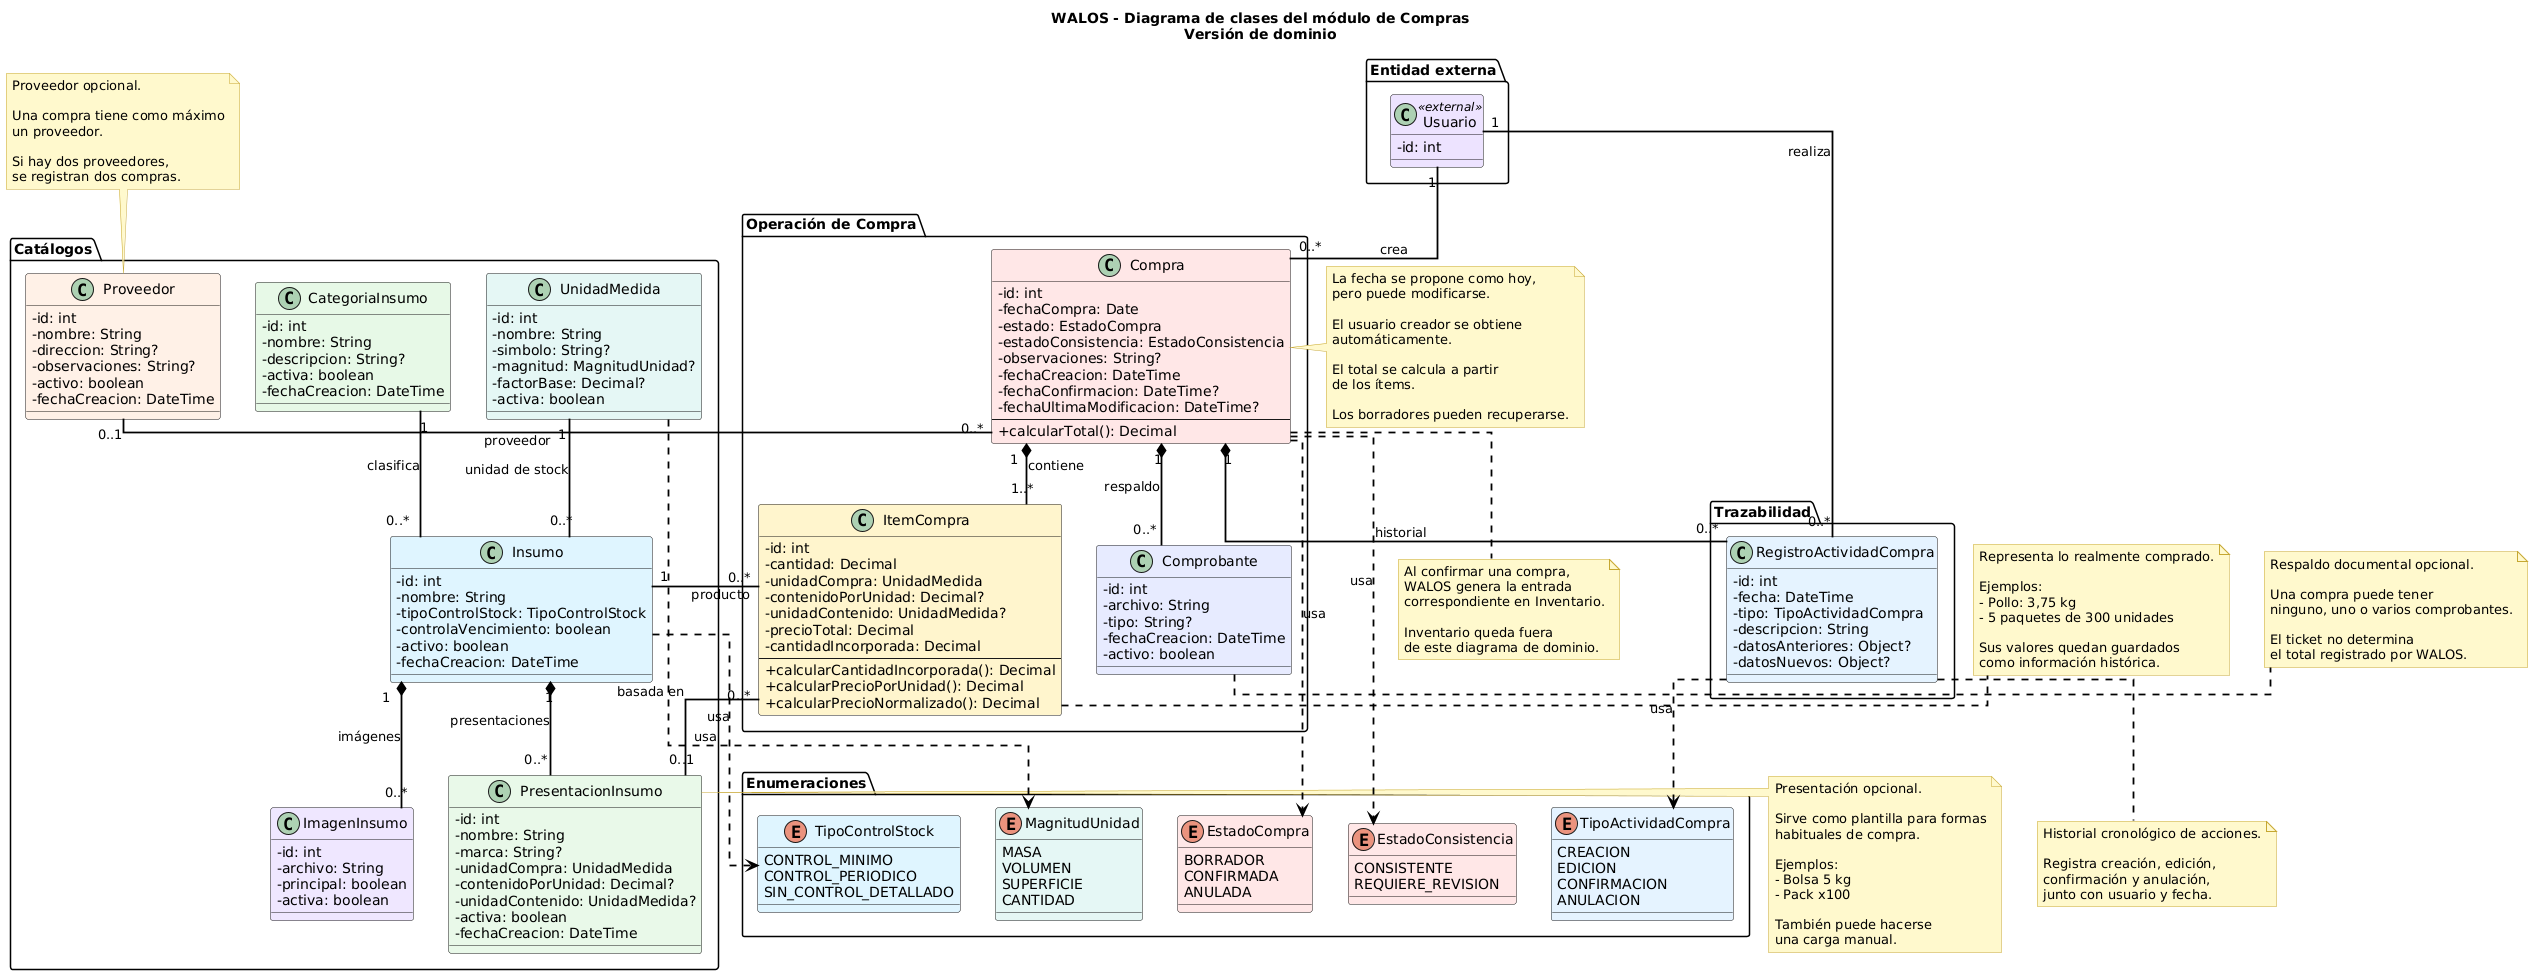

The diagram above was rendered by PlantUML. Its source (embedded in the PNG):
@startuml
top to bottom direction

skinparam backgroundColor white
skinparam shadowing false
skinparam linetype ortho
skinparam classAttributeIconSize 0

skinparam ArrowColor black
skinparam ArrowThickness 1.8

skinparam note {
    BackgroundColor #FFF8CC
    BorderColor #C5A632
}

title WALOS - Diagrama de clases del módulo de Compras\nVersión de dominio


package "Catálogos" {

    class CategoriaInsumo #E7F8E7 {
        - id: int
        - nombre: String
        - descripcion: String?
        - activa: boolean
        - fechaCreacion: DateTime
    }

    class UnidadMedida #E5F6F4 {
        - id: int
        - nombre: String
        - simbolo: String?
        - magnitud: MagnitudUnidad?
        - factorBase: Decimal?
        - activa: boolean
    }

    class Proveedor #FFF0E6 {
        - id: int
        - nombre: String
        - direccion: String?
        - observaciones: String?
        - activo: boolean
        - fechaCreacion: DateTime
    }

    class Insumo #DFF5FF {
        - id: int
        - nombre: String
        - tipoControlStock: TipoControlStock
        - controlaVencimiento: boolean
        - activo: boolean
        - fechaCreacion: DateTime
    }

    class PresentacionInsumo #E8F8E8 {
        - id: int
        - nombre: String
        - marca: String?
        - unidadCompra: UnidadMedida
        - contenidoPorUnidad: Decimal?
        - unidadContenido: UnidadMedida?
        - activa: boolean
        - fechaCreacion: DateTime
    }

    class ImagenInsumo #EFE7FF {
        - id: int
        - archivo: String
        - principal: boolean
        - activa: boolean
    }
}


package "Entidad externa" {

    class Usuario <<external>> #EDE2FF {
        - id: int
    }
}


package "Operación de Compra" {

    class Compra #FFE6E6 {
        - id: int
        - fechaCompra: Date
        - estado: EstadoCompra
        - estadoConsistencia: EstadoConsistencia
        - observaciones: String?
        - fechaCreacion: DateTime
        - fechaConfirmacion: DateTime?
        - fechaUltimaModificacion: DateTime?
        --
        + calcularTotal(): Decimal
    }

    class ItemCompra #FFF4CC {
        - id: int
        - cantidad: Decimal
        - unidadCompra: UnidadMedida
        - contenidoPorUnidad: Decimal?
        - unidadContenido: UnidadMedida?
        - precioTotal: Decimal
        - cantidadIncorporada: Decimal
        --
        + calcularCantidadIncorporada(): Decimal
        + calcularPrecioPorUnidad(): Decimal
        + calcularPrecioNormalizado(): Decimal
    }

    class Comprobante #E6EBFF {
        - id: int
        - archivo: String
        - tipo: String?
        - fechaCreacion: DateTime
        - activo: boolean
    }
}


package "Trazabilidad" {

    class RegistroActividadCompra #E4F3FF {
        - id: int
        - fecha: DateTime
        - tipo: TipoActividadCompra
        - descripcion: String
        - datosAnteriores: Object?
        - datosNuevos: Object?
    }
}


package "Enumeraciones" {

    enum EstadoCompra #FFE6E6 {
        BORRADOR
        CONFIRMADA
        ANULADA
    }

    enum EstadoConsistencia #FFE6E6 {
        CONSISTENTE
        REQUIERE_REVISION
    }

    enum TipoActividadCompra #E4F3FF {
        CREACION
        EDICION
        CONFIRMACION
        ANULACION
    }

    enum TipoControlStock #DFF5FF {
        CONTROL_MINIMO
        CONTROL_PERIODICO
        SIN_CONTROL_DETALLADO
    }

    enum MagnitudUnidad #E5F6F4 {
        MASA
        VOLUMEN
        SUPERFICIE
        CANTIDAD
    }
}


' =========================================================
' RELACIONES
' =========================================================

CategoriaInsumo "1" -- "0..*" Insumo : clasifica

UnidadMedida "1" -- "0..*" Insumo : unidad de stock

Insumo "1" *-- "0..*" PresentacionInsumo : presentaciones

Insumo "1" *-- "0..*" ImagenInsumo : imágenes


Proveedor "0..1" -- "0..*" Compra : proveedor

Usuario "1" -- "0..*" Compra : crea

Compra "1" *-- "1..*" ItemCompra : contiene

ItemCompra "0..*" -- "1" Insumo : producto

ItemCompra "0..*" -- "0..1" PresentacionInsumo : basada en

Compra "1" *-- "0..*" Comprobante : respaldo


Compra "1" *-- "0..*" RegistroActividadCompra : historial

Usuario "1" -- "0..*" RegistroActividadCompra : realiza


' =========================================================
' DEPENDENCIAS A ENUMS
' =========================================================

Compra ..> EstadoCompra : usa
Compra ..> EstadoConsistencia : usa

Insumo ..> TipoControlStock : usa

UnidadMedida ..> MagnitudUnidad : usa

RegistroActividadCompra ..> TipoActividadCompra : usa


' =========================================================
' NOTAS
' =========================================================

note top of Proveedor
Proveedor opcional.

Una compra tiene como máximo
un proveedor.

Si hay dos proveedores,
se registran dos compras.
end note


note right of PresentacionInsumo
Presentación opcional.

Sirve como plantilla para formas
habituales de compra.

Ejemplos:
- Bolsa 5 kg
- Pack x100

También puede hacerse
una carga manual.
end note


note left of Compra
La fecha se propone como hoy,
pero puede modificarse.

El usuario creador se obtiene
automáticamente.

El total se calcula a partir
de los ítems.

Los borradores pueden recuperarse.
end note


note right of ItemCompra
Representa lo realmente comprado.

Ejemplos:
- Pollo: 3,75 kg
- 5 paquetes de 300 unidades

Sus valores quedan guardados
como información histórica.
end note


note right of Comprobante
Respaldo documental opcional.

Una compra puede tener
ninguno, uno o varios comprobantes.

El ticket no determina
el total registrado por WALOS.
end note


note bottom of RegistroActividadCompra
Historial cronológico de acciones.

Registra creación, edición,
confirmación y anulación,
junto con usuario y fecha.
end note


note bottom of Compra
Al confirmar una compra,
WALOS genera la entrada
correspondiente en Inventario.

Inventario queda fuera
de este diagrama de dominio.
end note
@enduml